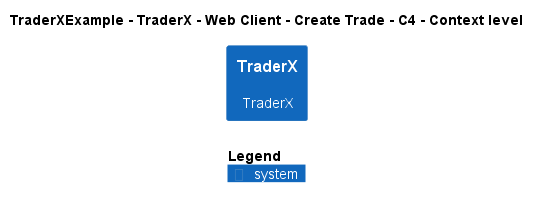

The diagram above was rendered by PlantUML. Its source (embedded in the PNG):
@startuml
!include ..\..\..\..\..\..\..\.c4s\C4_Context.puml

AddElementTag("c4interflow:lifecycle:new", $bgColor=green, $fontColor=#ffffff, $borderColor=green, $shadowing="False")
AddElementTag("c4interflow:lifecycle:changed", $bgColor=orange, $fontColor=#ffffff, $borderColor=orange, $shadowing="False")
AddElementTag("c4interflow:lifecycle:removed", $bgColor=red, $fontColor=#ffffff, $borderColor=red, $shadowing="False")

AddRelTag("c4interflow:lifecycle:new", $textColor=green, $lineColor=green)
AddRelTag("c4interflow:lifecycle:changed", $textColor=orange, $lineColor=orange)
AddRelTag("c4interflow:lifecycle:removed", $textColor=red, $lineColor=red)

SHOW_PERSON_PORTRAIT()
LAYOUT_TOP_DOWN()

skinparam linetype polyline

title TraderXExample - TraderX - Web Client - Create Trade - C4 - Context level

System(TraderXExample.SoftwareSystems.TraderX, "TraderX", "TraderX")



SHOW_LEGEND()
@enduml